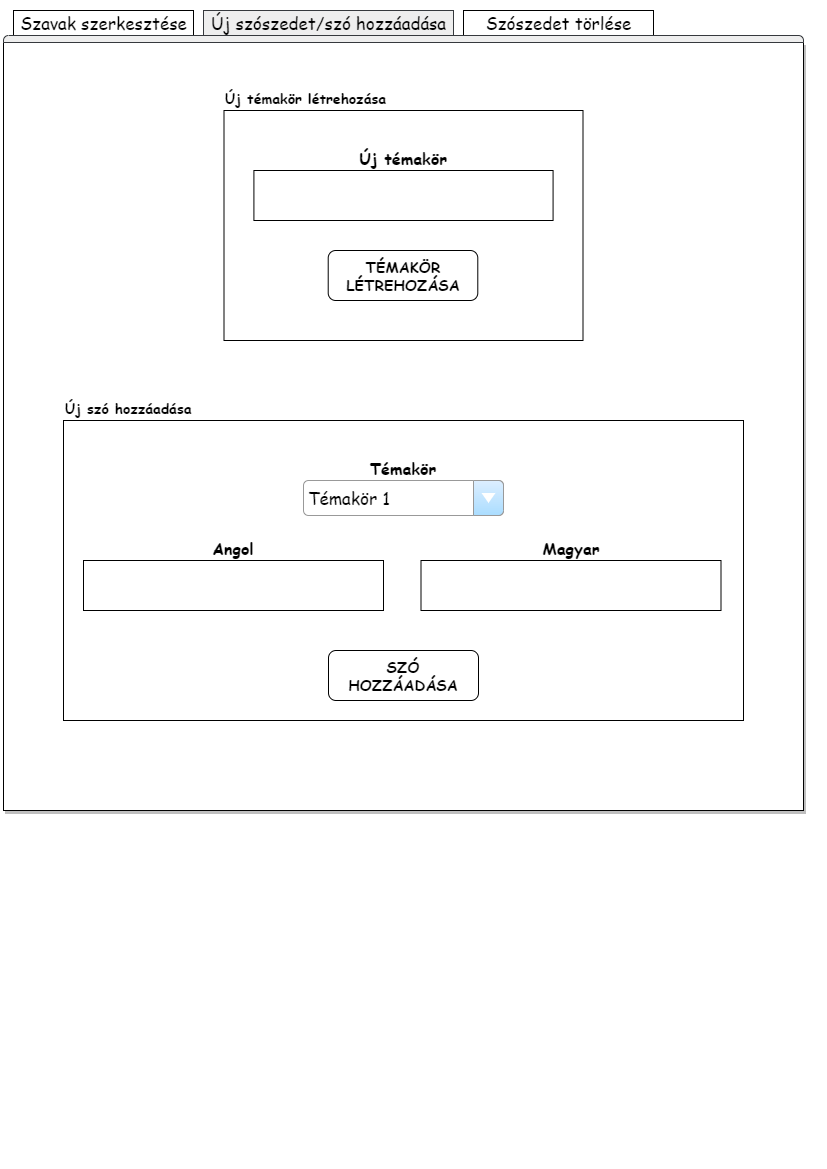

The diagram above was exported from draw.io. Its source (the exported page's mxGraphModel, read from the mxfile embedded in the PNG):
<mxGraphModel dx="223" dy="638" grid="0" gridSize="10" guides="1" tooltips="1" connect="1" arrows="1" fold="1" page="1" pageScale="1" pageWidth="827" pageHeight="1169" background="none" math="0" shadow="0">
  <root>
    <mxCell id="0" />
    <mxCell id="1" parent="0" />
    <mxCell id="sZCGaXeiZL27GAr6mK9c-56" value="" style="strokeWidth=1;shadow=1;dashed=0;align=center;html=1;shape=mxgraph.mockup.containers.marginRect2;rectMarginTop=32;whiteSpace=wrap;fontFamily=Comic Sans MS;verticalAlign=middle;fontSize=14;" parent="1" vertex="1">
      <mxGeometry x="830" y="10" width="800" height="800" as="geometry" />
    </mxCell>
    <mxCell id="sZCGaXeiZL27GAr6mK9c-57" value="Szavak szerkesztése" style="strokeWidth=1;shadow=0;dashed=0;align=center;html=1;shape=mxgraph.mockup.containers.rrect;rSize=0;fontSize=17;fontFamily=Comic Sans MS;" parent="sZCGaXeiZL27GAr6mK9c-56" vertex="1">
      <mxGeometry width="180" height="25" relative="1" as="geometry">
        <mxPoint x="10" as="offset" />
      </mxGeometry>
    </mxCell>
    <mxCell id="sZCGaXeiZL27GAr6mK9c-58" value="Új szószedet/szó hozzáadása" style="strokeWidth=1;shadow=0;dashed=0;align=center;html=1;shape=mxgraph.mockup.containers.rrect;rSize=0;fontSize=17;fontFamily=Comic Sans MS;fillColor=#eeeeee;strokeColor=#36393d;" parent="sZCGaXeiZL27GAr6mK9c-56" vertex="1">
      <mxGeometry width="250" height="25" relative="1" as="geometry">
        <mxPoint x="200" as="offset" />
      </mxGeometry>
    </mxCell>
    <mxCell id="sZCGaXeiZL27GAr6mK9c-59" value="Szószedet törlése" style="strokeWidth=1;shadow=0;dashed=0;align=center;html=1;shape=mxgraph.mockup.containers.rrect;rSize=0;fontSize=17;gradientColor=none;fontFamily=Comic Sans MS;" parent="sZCGaXeiZL27GAr6mK9c-56" vertex="1">
      <mxGeometry width="190" height="25" relative="1" as="geometry">
        <mxPoint x="460" as="offset" />
      </mxGeometry>
    </mxCell>
    <mxCell id="sZCGaXeiZL27GAr6mK9c-60" value="" style="strokeWidth=1;shadow=0;dashed=0;align=center;html=1;shape=mxgraph.mockup.containers.topButton;rSize=5;resizeWidth=1;movable=0;deletable=1;fillColor=#eeeeee;strokeColor=#36393d;" parent="sZCGaXeiZL27GAr6mK9c-56" vertex="1">
      <mxGeometry width="800" height="7" relative="1" as="geometry">
        <mxPoint y="25" as="offset" />
      </mxGeometry>
    </mxCell>
    <mxCell id="sZCGaXeiZL27GAr6mK9c-74" style="edgeStyle=orthogonalEdgeStyle;rounded=0;orthogonalLoop=1;jettySize=auto;html=1;exitX=0.5;exitY=1;exitDx=0;exitDy=0;" parent="sZCGaXeiZL27GAr6mK9c-56" edge="1">
      <mxGeometry relative="1" as="geometry">
        <mxPoint x="581" y="316.83168316831683" as="sourcePoint" />
        <mxPoint x="581" y="316.83168316831683" as="targetPoint" />
      </mxGeometry>
    </mxCell>
    <mxCell id="sZCGaXeiZL27GAr6mK9c-75" style="edgeStyle=orthogonalEdgeStyle;rounded=0;orthogonalLoop=1;jettySize=auto;html=1;exitX=0.5;exitY=1;exitDx=0;exitDy=0;" parent="sZCGaXeiZL27GAr6mK9c-56" edge="1">
      <mxGeometry relative="1" as="geometry">
        <mxPoint x="581" y="277.2277227722772" as="sourcePoint" />
        <mxPoint x="581" y="277.2277227722772" as="targetPoint" />
      </mxGeometry>
    </mxCell>
    <mxCell id="sZCGaXeiZL27GAr6mK9c-107" value="" style="group" parent="sZCGaXeiZL27GAr6mK9c-56" vertex="1" connectable="0">
      <mxGeometry x="219.5" y="70" width="360" height="260" as="geometry" />
    </mxCell>
    <mxCell id="sZCGaXeiZL27GAr6mK9c-64" value="Új témakör létrehozása" style="text;html=1;strokeColor=none;fillColor=none;align=left;verticalAlign=bottom;whiteSpace=wrap;rounded=0;fontFamily=Comic Sans MS;fontStyle=1;fontSize=14;" parent="sZCGaXeiZL27GAr6mK9c-107" vertex="1">
      <mxGeometry width="189.47368421052633" height="30" as="geometry" />
    </mxCell>
    <mxCell id="sZCGaXeiZL27GAr6mK9c-62" value="" style="whiteSpace=wrap;html=1;rounded=0;fontFamily=Comic Sans MS;fillColor=none;strokeWidth=1;glass=0;" parent="sZCGaXeiZL27GAr6mK9c-107" vertex="1">
      <mxGeometry x="0.997229916897507" y="30" width="359.0027700831025" height="230" as="geometry" />
    </mxCell>
    <mxCell id="sZCGaXeiZL27GAr6mK9c-68" value="" style="rounded=0;whiteSpace=wrap;html=1;" parent="sZCGaXeiZL27GAr6mK9c-107" vertex="1">
      <mxGeometry x="30.914127423822716" y="90" width="299.1689750692521" height="50" as="geometry" />
    </mxCell>
    <mxCell id="sZCGaXeiZL27GAr6mK9c-70" value="Új témakör" style="text;html=1;strokeColor=none;fillColor=none;align=center;verticalAlign=bottom;whiteSpace=wrap;rounded=0;fontFamily=Comic Sans MS;fontStyle=1;fontSize=16;" parent="sZCGaXeiZL27GAr6mK9c-107" vertex="1">
      <mxGeometry x="115.6786703601108" y="60" width="129.6398891966759" height="30" as="geometry" />
    </mxCell>
    <mxCell id="sZCGaXeiZL27GAr6mK9c-72" value="TÉMAKÖR LÉTREHOZÁSA" style="rounded=1;whiteSpace=wrap;html=1;fontFamily=Comic Sans MS;fontStyle=1;fontSize=15;" parent="sZCGaXeiZL27GAr6mK9c-107" vertex="1">
      <mxGeometry x="105.20775623268699" y="170" width="149.58448753462605" height="50" as="geometry" />
    </mxCell>
    <mxCell id="sZCGaXeiZL27GAr6mK9c-106" style="edgeStyle=orthogonalEdgeStyle;rounded=0;orthogonalLoop=1;jettySize=auto;html=1;exitX=0.5;exitY=1;exitDx=0;exitDy=0;" parent="sZCGaXeiZL27GAr6mK9c-107" source="sZCGaXeiZL27GAr6mK9c-70" target="sZCGaXeiZL27GAr6mK9c-70" edge="1">
      <mxGeometry relative="1" as="geometry" />
    </mxCell>
    <mxCell id="sZCGaXeiZL27GAr6mK9c-108" value="" style="group" parent="sZCGaXeiZL27GAr6mK9c-56" vertex="1" connectable="0">
      <mxGeometry x="60" y="380" width="680" height="330" as="geometry" />
    </mxCell>
    <mxCell id="sZCGaXeiZL27GAr6mK9c-92" value="" style="whiteSpace=wrap;html=1;rounded=0;fontFamily=Comic Sans MS;fillColor=none;strokeWidth=1;glass=0;" parent="sZCGaXeiZL27GAr6mK9c-108" vertex="1">
      <mxGeometry y="30" width="680" height="300" as="geometry" />
    </mxCell>
    <mxCell id="sZCGaXeiZL27GAr6mK9c-93" value="Témakör 1" style="strokeWidth=1;shadow=0;dashed=0;align=center;html=1;shape=mxgraph.mockup.forms.comboBox;strokeColor=#999999;fillColor=#ddeeff;align=left;fillColor2=#aaddff;mainText=;fontColor=#000000;fontSize=17;spacingLeft=3;fontFamily=Comic Sans MS;" parent="sZCGaXeiZL27GAr6mK9c-108" vertex="1">
      <mxGeometry x="240" y="90" width="200" height="35" as="geometry" />
    </mxCell>
    <mxCell id="sZCGaXeiZL27GAr6mK9c-94" value="Új szó hozzáadása" style="text;html=1;strokeColor=none;fillColor=none;align=left;verticalAlign=bottom;whiteSpace=wrap;rounded=0;fontFamily=Comic Sans MS;fontStyle=1;fontSize=14;" parent="sZCGaXeiZL27GAr6mK9c-108" vertex="1">
      <mxGeometry width="150" height="30" as="geometry" />
    </mxCell>
    <mxCell id="sZCGaXeiZL27GAr6mK9c-95" value="Témakör" style="text;html=1;strokeColor=none;fillColor=none;align=center;verticalAlign=bottom;whiteSpace=wrap;rounded=0;fontFamily=Comic Sans MS;fontStyle=1;fontSize=16;" parent="sZCGaXeiZL27GAr6mK9c-108" vertex="1">
      <mxGeometry x="275" y="60" width="130" height="30" as="geometry" />
    </mxCell>
    <mxCell id="sZCGaXeiZL27GAr6mK9c-98" value="" style="rounded=0;whiteSpace=wrap;html=1;" parent="sZCGaXeiZL27GAr6mK9c-108" vertex="1">
      <mxGeometry x="20" y="170" width="300" height="50" as="geometry" />
    </mxCell>
    <mxCell id="sZCGaXeiZL27GAr6mK9c-99" value="" style="rounded=0;whiteSpace=wrap;html=1;" parent="sZCGaXeiZL27GAr6mK9c-108" vertex="1">
      <mxGeometry x="357.5" y="170" width="300" height="50" as="geometry" />
    </mxCell>
    <mxCell id="sZCGaXeiZL27GAr6mK9c-100" value="Angol" style="text;html=1;strokeColor=none;fillColor=none;align=center;verticalAlign=bottom;whiteSpace=wrap;rounded=0;fontFamily=Comic Sans MS;fontStyle=1;fontSize=16;" parent="sZCGaXeiZL27GAr6mK9c-108" vertex="1">
      <mxGeometry x="105" y="140" width="130" height="30" as="geometry" />
    </mxCell>
    <mxCell id="sZCGaXeiZL27GAr6mK9c-101" value="Magyar" style="text;html=1;strokeColor=none;fillColor=none;align=center;verticalAlign=bottom;whiteSpace=wrap;rounded=0;fontFamily=Comic Sans MS;fontStyle=1;fontSize=16;" parent="sZCGaXeiZL27GAr6mK9c-108" vertex="1">
      <mxGeometry x="442.5" y="140" width="130" height="30" as="geometry" />
    </mxCell>
    <mxCell id="sZCGaXeiZL27GAr6mK9c-103" value="SZÓ HOZZÁADÁSA" style="rounded=1;whiteSpace=wrap;html=1;fontFamily=Comic Sans MS;fontStyle=1;fontSize=15;" parent="sZCGaXeiZL27GAr6mK9c-108" vertex="1">
      <mxGeometry x="265" y="260" width="150" height="50" as="geometry" />
    </mxCell>
    <mxCell id="sZCGaXeiZL27GAr6mK9c-104" style="edgeStyle=orthogonalEdgeStyle;rounded=0;orthogonalLoop=1;jettySize=auto;html=1;exitX=0.5;exitY=1;exitDx=0;exitDy=0;" parent="sZCGaXeiZL27GAr6mK9c-108" source="sZCGaXeiZL27GAr6mK9c-99" target="sZCGaXeiZL27GAr6mK9c-99" edge="1">
      <mxGeometry relative="1" as="geometry" />
    </mxCell>
    <mxCell id="sZCGaXeiZL27GAr6mK9c-105" style="edgeStyle=orthogonalEdgeStyle;rounded=0;orthogonalLoop=1;jettySize=auto;html=1;exitX=0.5;exitY=1;exitDx=0;exitDy=0;" parent="sZCGaXeiZL27GAr6mK9c-108" source="sZCGaXeiZL27GAr6mK9c-101" target="sZCGaXeiZL27GAr6mK9c-101" edge="1">
      <mxGeometry relative="1" as="geometry" />
    </mxCell>
  </root>
</mxGraphModel>